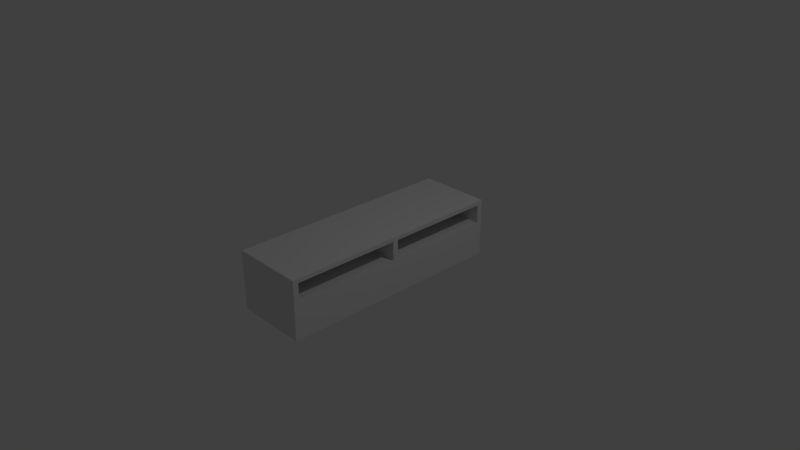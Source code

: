 # Source: tv_cabinet.blend  (saved by Blender 2.76.0; exported with 4.5.12 LTS)
import bpy
from mathutils import Matrix  # noqa: F401  (used for matrix-valued properties, if any)

bpy.ops.wm.read_factory_settings(use_empty=True)
scene = bpy.context.scene
scene.name = 'Scene'

# ---- collections
col_collection_1 = bpy.data.collections.new('Collection 1'); scene.collection.children.link(col_collection_1)

# ---- world
world_world = bpy.data.worlds.new('World'); scene.world = world_world
world_world.color = (0.05088, 0.05088, 0.05088)
world_world.use_sun_shadow = False
world_world.sun_shadow_jitter_overblur = 0.0
world_world.cycles.sampling_method = 'MANUAL'
world_world.cycles.sample_map_resolution = 256

# ---- cameras
cam_camera = bpy.data.cameras.new('Camera')
cam_camera.clip_end = 100.0
cam_camera.lens = 35.0
cam_camera.sensor_width = 32.0
cam_camera.sensor_height = 18.0
cam_camera.ortho_scale = 7.314
cam_camera.dof.focus_distance = 0.0
cam_camera.dof.aperture_fstop = 128.0

# ---- lights
light_lamp = bpy.data.lights.new('Lamp', 'POINT')
light_lamp.transmission_factor = 0.0
light_lamp.cutoff_distance = 30.0
light_lamp.energy = 100.0
light_lamp.shadow_buffer_clip_start = 1.001
light_lamp.shadow_soft_size = 0.1
light_lamp.shadow_maximum_resolution = 0.006
light_lamp.use_absolute_resolution = True
light_lamp.cycles.use_multiple_importance_sampling = False

# ---- meshes
me_cube_002 = bpy.data.meshes.new('Cube.002')
me_cube_002.from_pydata([(0.5, -1.5, -0.375), (0.5, -1.5, 0.375), (0.5, 1.5, -0.375), (0.5, 1.5, 0.375), (0.5, 0.0375, 0.375), (0.5, -0.0375, 0.375), (-0.5, 1.575, -0.375), (0.5, 1.575, -0.375), (-0.5, -1.575, -0.375), (0.5, -1.575, -0.375), (-0.5, 1.575, 0.4312), (0.5, 1.575, 0.4312), (0.5, -1.575, 0.4312), (-0.5, -1.575, 0.4312), (0.5, 1.5, 0.1125), (0.5, -1.5, 0.1125), (0.5, 0.0375, 0.1125), (0.5, -0.0375, 0.1125), (-0.35, -0.0375, 0.375), (-0.35, -1.5, 0.375), (-0.35, 1.5, 0.375), (-0.35, 0.0375, 0.375), (-0.35, 1.5, 0.1125), (-0.35, -1.5, 0.1125), (-0.35, 0.0375, 0.1125), (-0.35, -0.0375, 0.1125)], [], [(4, 16, 24, 21), (3, 4, 21, 20), (17, 15, 0, 2, 14, 16, 4, 5), (12, 13, 8, 9), (11, 10, 13, 12), (6, 8, 13, 10), (2, 0, 9, 8, 6, 7), (10, 11, 7, 6), (3, 14, 2, 7, 11, 12, 9, 0, 15, 1, 5, 4), (25, 18, 19, 23), (22, 20, 21, 24), (14, 3, 20, 22), (15, 17, 25, 23), (17, 5, 18, 25), (1, 15, 23, 19), (5, 1, 19, 18), (16, 14, 22, 24)])
me_cube_002.use_remesh_preserve_volume = False
me_cube_002.use_remesh_preserve_attributes = False
me_cube_002.use_mirror_vertex_groups = False
me_cube_002.update()

# ---- objects
ob_cube = bpy.data.objects.new('Cube', me_cube_002)
ob_lamp = bpy.data.objects.new('Lamp', light_lamp)
ob_camera = bpy.data.objects.new('Camera', cam_camera)

# ---- transforms, parenting, visibility, modifiers, constraints
ob_cube.location = (0.0, 0.0, 0.0)
ob_cube.lineart.crease_threshold = 0.0
ob_lamp.location = (4.076, 1.005, 5.904)
ob_lamp.rotation_euler = (0.6503, 0.05522, 1.866)
ob_lamp.lock_rotations_4d = False
ob_lamp.empty_display_type = 'ARROWS'
ob_lamp.color = (0.0, 0.0, 0.0, 0.0)
ob_lamp.lineart.crease_threshold = 0.0
ob_camera.location = (7.481, -6.508, 5.344)
ob_camera.rotation_euler = (1.109, 0.0, 0.8149)
ob_camera.lock_rotations_4d = False
ob_camera.empty_display_type = 'ARROWS'
ob_camera.color = (0.0, 0.0, 0.0, 0.0)
ob_camera.display_type = 'WIRE'
ob_camera.lineart.crease_threshold = 0.0

# ---- collection membership
col_collection_1.objects.link(ob_cube)
col_collection_1.objects.link(ob_lamp)
col_collection_1.objects.link(ob_camera)

# ---- scene / render settings (as saved in the file)
scene.camera = ob_camera
scene.frame_start = 1; scene.frame_end = 250; scene.frame_set(1)
scene.render.engine = 'BLENDER_EEVEE_NEXT'
scene.render.resolution_percentage = 50
scene.render.dither_intensity = 0.0
scene.cycles.use_denoising = False
scene.cycles.samples = 10
scene.cycles.sampling_pattern = 'TABULATED_SOBOL'
scene.cycles.light_sampling_threshold = 0.0
scene.cycles.use_adaptive_sampling = False
scene.cycles.use_light_tree = False
scene.cycles.blur_glossy = 0.0
scene.cycles.pixel_filter_type = 'GAUSSIAN'
scene.cycles.sample_clamp_indirect = 0.0
scene.view_settings.view_transform = 'Standard'
bpy.context.view_layer.update()
